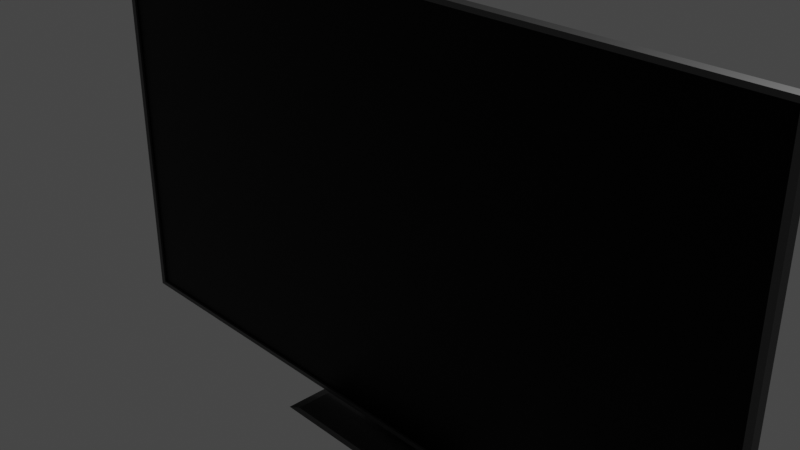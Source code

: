# Source: tv.blend  (saved by Blender 3.1.7; exported with 4.5.12 LTS)
import bpy
from mathutils import Matrix  # noqa: F401  (used for matrix-valued properties, if any)

bpy.ops.wm.read_factory_settings(use_empty=True)
scene = bpy.context.scene
scene.name = 'Scene'

# ---- collections
col_collection = bpy.data.collections.new('Collection'); scene.collection.children.link(col_collection)

# ---- materials (node trees are filled in below, after node groups)
mat_outter = bpy.data.materials.new('outter')
mat_outter.use_transparent_shadow = False
mat_screen = bpy.data.materials.new('screen')
mat_screen.use_transparent_shadow = False

# ---- material node trees
mat_outter.use_nodes = True; mat_outter.node_tree.nodes.clear()
_N = mat_outter.node_tree.nodes; _L = mat_outter.node_tree.links
n0 = _N.new('ShaderNodeBsdfPrincipled'); n0.name = 'Principled BSDF'; n0.location = (10, 300)
n0.distribution = 'GGX'
n0.subsurface_method = 'RANDOM_WALK_SKIN'
n0.inputs[0].default_value = (0.1107, 0.1107, 0.1107, 1.0)
n0.inputs[1].default_value = 1.0
n0.inputs[3].default_value = 1.45
n0.inputs[19].default_value = 0.25
n0.inputs[27].default_value = (0.0, 0.0, 0.0, 1.0)
n0.inputs[28].default_value = 1.0
n1 = _N.new('ShaderNodeOutputMaterial'); n1.name = 'Material Output'; n1.location = (300, 300)
_L.new(n0.outputs[0], n1.inputs[0])
n1.is_active_output = True
mat_screen.use_nodes = True; mat_screen.node_tree.nodes.clear()
_N = mat_screen.node_tree.nodes; _L = mat_screen.node_tree.links
n0 = _N.new('ShaderNodeBsdfPrincipled'); n0.name = 'Principled BSDF'; n0.location = (10, 300)
n0.distribution = 'GGX'
n0.subsurface_method = 'RANDOM_WALK_SKIN'
n0.inputs[0].default_value = (0.0, 0.0, 0.0, 1.0)
n0.inputs[1].default_value = 0.7971
n0.inputs[3].default_value = 1.45
n0.inputs[27].default_value = (0.0, 0.0, 0.0, 1.0)
n0.inputs[28].default_value = 1.0
n1 = _N.new('ShaderNodeOutputMaterial'); n1.name = 'Material Output'; n1.location = (300, 300)
_L.new(n0.outputs[0], n1.inputs[0])
n1.is_active_output = True

# ---- world
world_world = bpy.data.worlds.new('World'); scene.world = world_world
world_world.use_nodes = True; world_world.node_tree.nodes.clear()
_N = world_world.node_tree.nodes; _L = world_world.node_tree.links
n0 = _N.new('ShaderNodeOutputWorld'); n0.name = 'World Output'; n0.location = (300, 300)
n1 = _N.new('ShaderNodeBackground'); n1.name = 'Background'; n1.location = (10, 300)
n1.inputs[0].default_value = (0.05088, 0.05088, 0.05088, 1.0)
_L.new(n1.outputs[0], n0.inputs[0])
n0.is_active_output = True
world_world.color = (0.05088, 0.05088, 0.05088)
world_world.use_sun_shadow = False
world_world.sun_shadow_jitter_overblur = 0.0

# ---- cameras
cam_camera = bpy.data.cameras.new('Camera')
cam_camera.clip_end = 100.0
cam_camera.ortho_scale = 7.314

# ---- lights
light_light = bpy.data.lights.new('Light', 'POINT')
light_light.transmission_factor = 0.0
light_light.energy = 1000.0
light_light.shadow_soft_size = 0.1
light_light.shadow_maximum_resolution = 0.006
light_light.use_absolute_resolution = True

# ---- meshes
me_cube_001 = bpy.data.meshes.new('Cube.001')
me_cube_001.from_pydata([(-1.0, -1.0, -1.0), (-1.0, -1.0, 1.0), (-1.0, 1.0, -1.0), (-1.0, 1.0, 1.0), (1.0, -1.0, -1.0), (1.0, -1.0, 1.0), (1.0, 1.0, -1.0), (1.0, 1.0, 1.0), (-0.9839, -1.0, -0.9784), (-0.9839, -1.0, 0.9784), (0.9839, -1.0, 0.9784), (0.9839, -1.0, -0.9784), (-0.9839, -0.5601, -0.9784), (-0.9839, -0.5601, 0.9784), (0.9839, -0.5601, 0.9784), (0.9839, -0.5601, -0.9784)], [], [(0, 1, 3, 2), (2, 3, 7, 6), (6, 7, 5, 4), (5, 1, 9, 10), (2, 6, 4, 0), (7, 3, 1, 5), (9, 8, 12, 13), (4, 5, 10, 11), (1, 0, 8, 9), (0, 4, 11, 8), (10, 9, 13, 14), (11, 10, 14, 15), (8, 11, 15, 12)])
_uv = me_cube_001.uv_layers.new(name='UVMap')
_uv.uv.foreach_set('vector', [0.375, 0.0, 0.625, 0.0, 0.625, 0.25, 0.375, 0.25, 0.375, 0.25, 0.625, 0.25, 0.625, 0.5, 0.375, 0.5, 0.375, 0.5, 0.625, 0.5, 0.625, 0.75, 0.375, 0.75, 0.625, 0.75, 0.875, 0.75, 0.875, 0.75, 0.625, 0.75, 0.125, 0.5, 0.375, 0.5, 0.375, 0.75, 0.125, 0.75, 0.625, 0.5, 0.875, 0.5, 0.875, 0.75, 0.625, 0.75, 0.625, 0.0, 0.375, 0.0, 0.375, 0.0, 0.625, 0.0, 0.375, 0.75, 0.625, 0.75, 0.625, 0.75, 0.375, 0.75, 0.625, 0.0, 0.375, 0.0, 0.375, 0.0, 0.625, 0.0, 0.125, 0.75, 0.375, 0.75, 0.375, 0.75, 0.125, 0.75, 0.625, 0.75, 0.875, 0.75, 0.875, 0.75, 0.625, 0.75, 0.375, 0.75, 0.625, 0.75, 0.625, 0.75, 0.375, 0.75, 0.125, 0.75, 0.375, 0.75, 0.375, 0.75, 0.125, 0.75])
me_cube_001.materials.append(mat_outter)
me_cube_001.use_remesh_fix_poles = True
me_cube_001.use_remesh_preserve_attributes = False
me_cube_001.update()
me_cube_002 = bpy.data.meshes.new('Cube.002')
me_cube_002.from_pydata([(-0.9839, -0.5601, -0.9784), (-0.9839, -0.5601, 0.9784), (0.9839, -0.5601, 0.9784), (0.9839, -0.5601, -0.9784)], [], [(3, 2, 1, 0)])
_uv = me_cube_002.uv_layers.new(name='UVMap')
_uv.uv.foreach_set('vector', [0.375, 0.75, 0.625, 0.75, 0.625, 1.0, 0.375, 1.0])
me_cube_002.materials.append(mat_screen)
me_cube_002.use_remesh_fix_poles = True
me_cube_002.use_remesh_preserve_attributes = False
me_cube_002.update()
me_cube_003 = bpy.data.meshes.new('Cube.003')
me_cube_003.from_pydata([(-1.0, -1.0, -1.29), (-1.0, -1.0, 1.862), (-1.0, 0.4904, -1.29), (-1.0, 0.4904, 1.862), (1.0, -1.0, -1.29), (1.0, -1.0, 1.862), (1.0, 0.4904, -1.29), (1.0, 0.4904, 1.862), (-1.0, -0.2548, -1.306), (-1.0, -0.2548, 1.877), (1.0, -0.2548, -1.306), (1.0, -0.2548, 1.877), (-0.5075, 0.4904, 1.514), (-0.5075, 0.4904, -0.8529), (0.5075, 0.4904, -0.8529), (0.5075, 0.4904, 1.514), (-0.5075, 2.683, 1.869), (-0.5075, 14.06, -0.6361), (0.5075, 14.06, -0.6361), (0.5075, 2.683, 1.869)], [], [(8, 9, 3, 2), (7, 6, 14, 15), (10, 11, 5, 4), (4, 5, 1, 0), (8, 10, 4, 0), (11, 9, 1, 5), (7, 3, 9, 11), (2, 6, 10, 8), (6, 7, 11, 10), (0, 1, 9, 8), (12, 15, 19, 16), (6, 2, 13, 14), (3, 7, 15, 12), (2, 3, 12, 13), (17, 16, 19, 18), (13, 12, 16, 17), (15, 14, 18, 19), (14, 13, 17, 18)])
_uv = me_cube_003.uv_layers.new(name='UVMap')
_uv.uv.foreach_set('vector', [0.375, 0.125, 0.625, 0.125, 0.625, 0.25, 0.375, 0.25, 0.625, 0.5, 0.375, 0.5, 0.375, 0.5, 0.625, 0.5, 0.375, 0.625, 0.625, 0.625, 0.625, 0.75, 0.375, 0.75, 0.375, 0.75, 0.625, 0.75, 0.625, 1.0, 0.375, 1.0, 0.125, 0.625, 0.375, 0.625, 0.375, 0.75, 0.125, 0.75, 0.625, 0.625, 0.875, 0.625, 0.875, 0.75, 0.625, 0.75, 0.625, 0.5, 0.875, 0.5, 0.875, 0.625, 0.625, 0.625, 0.125, 0.5, 0.375, 0.5, 0.375, 0.625, 0.125, 0.625, 0.375, 0.5, 0.625, 0.5, 0.625, 0.625, 0.375, 0.625, 0.375, 0.0, 0.625, 0.0, 0.625, 0.125, 0.375, 0.125, 0.875, 0.5, 0.625, 0.5, 0.625, 0.5, 0.875, 0.5, 0.375, 0.5, 0.125, 0.5, 0.125, 0.5, 0.375, 0.5, 0.875, 0.5, 0.625, 0.5, 0.625, 0.5, 0.875, 0.5, 0.375, 0.25, 0.625, 0.25, 0.625, 0.25, 0.375, 0.25, 0.375, 0.25, 0.625, 0.25, 0.625, 0.5, 0.375, 0.5, 0.375, 0.25, 0.625, 0.25, 0.625, 0.25, 0.375, 0.25, 0.625, 0.5, 0.375, 0.5, 0.375, 0.5, 0.625, 0.5, 0.375, 0.5, 0.125, 0.5, 0.125, 0.5, 0.375, 0.5])
me_cube_003.materials.append(mat_outter)
me_cube_003.use_remesh_fix_poles = True
me_cube_003.use_remesh_preserve_attributes = False
me_cube_003.update()
me_cube_004 = bpy.data.meshes.new('Cube.004')
me_cube_004.from_pydata([(-1.0, -1.0, -1.0), (-0.8822, -0.4047, -0.6632), (-1.0, 16.83, -1.0), (-0.8822, 16.83, -0.6632), (1.0, -1.0, -1.0), (0.8822, -0.4047, -0.6632), (1.0, 16.83, -1.0), (0.8822, 16.83, -0.6632)], [], [(0, 1, 3, 2), (2, 3, 7, 6), (6, 7, 5, 4), (4, 5, 1, 0), (2, 6, 4, 0), (7, 3, 1, 5)])
_uv = me_cube_004.uv_layers.new(name='UVMap')
_uv.uv.foreach_set('vector', [0.375, 0.0, 0.625, 0.0, 0.625, 0.25, 0.375, 0.25, 0.375, 0.25, 0.625, 0.25, 0.625, 0.5, 0.375, 0.5, 0.375, 0.5, 0.625, 0.5, 0.625, 0.75, 0.375, 0.75, 0.375, 0.75, 0.625, 0.75, 0.625, 1.0, 0.375, 1.0, 0.125, 0.5, 0.375, 0.5, 0.375, 0.75, 0.125, 0.75, 0.625, 0.5, 0.875, 0.5, 0.875, 0.75, 0.625, 0.75])
me_cube_004.materials.append(mat_outter)
me_cube_004.use_remesh_fix_poles = True
me_cube_004.use_remesh_preserve_attributes = False
me_cube_004.use_mirror_x = True
me_cube_004.update()
me_cube_005 = bpy.data.meshes.new('Cube.005')
me_cube_005.from_pydata([(-1.0, -0.5048, -2.207), (-1.0, -0.2045, 2.1), (-1.0, 0.194, -2.492), (-1.0, 0.07221, 2.107), (1.0, -0.5048, -2.207), (1.0, -0.2045, 2.1), (1.0, 0.194, -2.492), (1.0, 0.07221, 2.107), (-1.0, -0.5089, -0.5188), (-1.0, 0.23, -0.7021), (1.0, 0.23, -0.7021), (1.0, -0.5089, -0.5188), (-1.0, 0.2411, -2.026), (1.0, 0.2411, -2.026), (1.0, -0.4756, -1.602), (-1.0, -0.4756, -1.602), (-1.0, -0.4432, -0.3919), (-1.0, 0.2204, -0.5309), (1.0, 0.2204, -0.5309), (1.0, -0.4432, -0.3919), (-1.0, -0.452, 0.2952), (-1.0, 0.22, 0.2351), (1.0, 0.22, 0.2351), (1.0, -0.452, 0.2952), (-1.0, -0.2991, 1.41), (-1.0, 0.187, 1.383), (1.0, 0.187, 1.383), (1.0, -0.2991, 1.41), (-1.0, -0.2518, 1.755), (-1.0, 0.1542, 1.745), (1.0, 0.1542, 1.745), (1.0, -0.2518, 1.755), (-1.0, 0.2253, -2.265), (1.0, 0.2253, -2.265), (1.0, -0.4763, -1.888), (-1.0, -0.4763, -1.888), (-1.0, -0.5553, -2.309), (-1.0, -0.1829, -2.524), (1.0, -0.5553, -2.309), (1.0, -0.1829, -2.524)], [], [(28, 1, 3, 29), (29, 3, 7, 30), (30, 7, 5, 31), (31, 5, 1, 28), (2, 6, 39, 37), (7, 3, 1, 5), (14, 11, 8, 15), (13, 10, 11, 14), (12, 9, 10, 13), (15, 8, 9, 12), (35, 15, 12, 32), (32, 12, 13, 33), (33, 13, 14, 34), (34, 14, 15, 35), (11, 19, 16, 8), (10, 18, 19, 11), (9, 17, 18, 10), (8, 16, 17, 9), (19, 23, 20, 16), (18, 22, 23, 19), (17, 21, 22, 18), (16, 20, 21, 17), (23, 27, 24, 20), (22, 26, 27, 23), (21, 25, 26, 22), (20, 24, 25, 21), (27, 31, 28, 24), (26, 30, 31, 27), (25, 29, 30, 26), (24, 28, 29, 25), (4, 34, 35, 0), (6, 33, 34, 4), (2, 32, 33, 6), (0, 35, 32, 2), (37, 39, 38, 36), (0, 2, 37, 36), (6, 4, 38, 39), (4, 0, 36, 38)])
_uv = me_cube_005.uv_layers.new(name='UVMap')
_uv.uv.foreach_set('vector', [0.6054, 0.0, 0.625, 0.0, 0.625, 0.25, 0.6054, 0.25, 0.6054, 0.25, 0.625, 0.25, 0.625, 0.5, 0.6054, 0.5, 0.6054, 0.5, 0.625, 0.5, 0.625, 0.75, 0.6054, 0.75, 0.6054, 0.75, 0.625, 0.75, 0.625, 1.0, 0.6054, 1.0, 0.375, 0.25, 0.375, 0.5, 0.375, 0.5, 0.375, 0.25, 0.625, 0.5, 0.875, 0.5, 0.875, 0.75, 0.625, 0.75, 0.4107, 0.75, 0.4725, 0.75, 0.4725, 1.0, 0.4107, 1.0, 0.4107, 0.5, 0.4725, 0.5, 0.4725, 0.75, 0.4107, 0.75, 0.4107, 0.25, 0.4725, 0.25, 0.4725, 0.5, 0.4107, 0.5, 0.4107, 0.0, 0.4725, 0.0, 0.4725, 0.25, 0.4107, 0.25, 0.394, 0.0, 0.4107, 0.0, 0.4107, 0.25, 0.394, 0.25, 0.394, 0.25, 0.4107, 0.25, 0.4107, 0.5, 0.394, 0.5, 0.394, 0.5, 0.4107, 0.5, 0.4107, 0.75, 0.394, 0.75, 0.394, 0.75, 0.4107, 0.75, 0.4107, 1.0, 0.394, 1.0, 0.4725, 0.75, 0.4818, 0.75, 0.4818, 1.0, 0.4725, 1.0, 0.4725, 0.5, 0.4818, 0.5, 0.4818, 0.75, 0.4725, 0.75, 0.4725, 0.25, 0.4818, 0.25, 0.4818, 0.5, 0.4725, 0.5, 0.4725, 0.0, 0.4818, 0.0, 0.4818, 0.25, 0.4725, 0.25, 0.4818, 0.75, 0.5226, 0.75, 0.5226, 1.0, 0.4818, 1.0, 0.4818, 0.5, 0.5226, 0.5, 0.5226, 0.75, 0.4818, 0.75, 0.4818, 0.25, 0.5226, 0.25, 0.5226, 0.5, 0.4818, 0.5, 0.4818, 0.0, 0.5226, 0.0, 0.5226, 0.25, 0.4818, 0.25, 0.5226, 0.75, 0.5859, 0.75, 0.5859, 1.0, 0.5226, 1.0, 0.5226, 0.5, 0.5859, 0.5, 0.5859, 0.75, 0.5226, 0.75, 0.5226, 0.25, 0.5859, 0.25, 0.5859, 0.5, 0.5226, 0.5, 0.5226, 0.0, 0.5859, 0.0, 0.5859, 0.25, 0.5226, 0.25, 0.5859, 0.75, 0.6054, 0.75, 0.6054, 1.0, 0.5859, 1.0, 0.5859, 0.5, 0.6054, 0.5, 0.6054, 0.75, 0.5859, 0.75, 0.5859, 0.25, 0.6054, 0.25, 0.6054, 0.5, 0.5859, 0.5, 0.5859, 0.0, 0.6054, 0.0, 0.6054, 0.25, 0.5859, 0.25, 0.375, 0.75, 0.394, 0.75, 0.394, 1.0, 0.375, 1.0, 0.375, 0.5, 0.394, 0.5, 0.394, 0.75, 0.375, 0.75, 0.375, 0.25, 0.394, 0.25, 0.394, 0.5, 0.375, 0.5, 0.375, 0.0, 0.394, 0.0, 0.394, 0.25, 0.375, 0.25, 0.125, 0.5, 0.375, 0.5, 0.375, 0.75, 0.125, 0.75, 0.375, 0.0, 0.375, 0.25, 0.375, 0.25, 0.375, 0.0, 0.375, 0.5, 0.375, 0.75, 0.375, 0.75, 0.375, 0.5, 0.375, 0.75, 0.375, 1.0, 0.375, 1.0, 0.375, 0.75])
me_cube_005.materials.append(mat_outter)
me_cube_005.use_remesh_fix_poles = True
me_cube_005.use_remesh_preserve_attributes = False
me_cube_005.update()

# ---- objects
ob_light = bpy.data.objects.new('Light', light_light)
ob_camera = bpy.data.objects.new('Camera', cam_camera)
ob_empty = bpy.data.objects.new('Empty', None)
ob_screen = bpy.data.objects.new('screen', me_cube_001)
ob_empty_001 = bpy.data.objects.new('Empty.001', None)
ob_screen_001 = bpy.data.objects.new('screen.001', me_cube_002)
ob_cube = bpy.data.objects.new('Cube', me_cube_003)
ob_cube_001 = bpy.data.objects.new('Cube.001', me_cube_004)
ob_empty_002 = bpy.data.objects.new('Empty.002', None)
ob_cube_002 = bpy.data.objects.new('Cube.002', me_cube_005)

# ---- transforms, parenting, visibility, modifiers, constraints
ob_light.location = (4.076, 1.005, 5.904)
ob_light.rotation_euler = (0.6503, 0.05522, 1.866)
ob_light.lock_rotations_4d = False
ob_light.empty_display_type = 'ARROWS'
ob_light.color = (0.0, 0.0, 0.0, 0.0)
ob_light.lineart.crease_threshold = 0.0
ob_camera.location = (7.359, -6.926, 4.958)
ob_camera.rotation_euler = (1.109, 0.0, 0.8149)
ob_camera.lock_rotations_4d = False
ob_camera.empty_display_type = 'ARROWS'
ob_camera.color = (0.0, 0.0, 0.0, 0.0)
ob_camera.display_type = 'WIRE'
ob_camera.lineart.crease_threshold = 0.0
ob_empty.location = (0.0, 0.0, 0.0)
ob_empty.rotation_euler = (1.571, -0.0, 1.571)
ob_empty.empty_display_type = 'IMAGE'
ob_empty.empty_display_size = 5.0
ob_screen.location = (0.0, -0.2845, 0.06644)
ob_screen.scale = (4.253, 0.0594, 2.428)
ob_empty_001.location = (0.0, 0.0, -0.1894)
ob_empty_001.rotation_euler = (1.571, -0.0, -0.0)
ob_empty_001.scale = (1.702, 1.702, 1.702)
ob_empty_001.empty_display_type = 'IMAGE'
ob_empty_001.empty_display_size = 5.0
ob_screen_001.location = (0.0, -0.2845, 0.06644)
ob_screen_001.scale = (4.253, 0.0594, 2.428)
_m = ob_screen_001.modifiers.new('Solidify', 'SOLIDIFY')
_m.thickness = 0.66
ob_cube.location = (0.0, -0.206, -1.554)
ob_cube.scale = (1.017, 0.02106, 0.2292)
ob_cube_001.location = (0.0, -0.6669, -2.404)
ob_cube_001.scale = (1.017, 0.07727, 0.07727)
ob_cube_001.use_mesh_mirror_x = True
ob_empty_002.location = (0.0, 0.0, -0.1913)
ob_empty_002.rotation_euler = (1.571, -0.0, -0.0)
ob_empty_002.scale = (1.687, 1.687, 1.687)
ob_empty_002.empty_display_type = 'IMAGE'
ob_empty_002.empty_display_size = 5.0
ob_cube_002.location = (-3.794e-16, 0.267, -1.709)
ob_cube_002.rotation_euler = (0.5236, 1.11e-16, 2.975e-17)
ob_cube_002.scale = (1.017, 0.3391, 0.3391)
_m = ob_cube_002.modifiers.new('Subdivision', 'SUBSURF')
_m.levels = 4

# ---- collection membership
col_collection.objects.link(ob_light)
col_collection.objects.link(ob_camera)
col_collection.objects.link(ob_empty)
col_collection.objects.link(ob_screen)
col_collection.objects.link(ob_empty_001)
col_collection.objects.link(ob_screen_001)
col_collection.objects.link(ob_cube)
col_collection.objects.link(ob_cube_001)
col_collection.objects.link(ob_empty_002)
col_collection.objects.link(ob_cube_002)

# ---- scene / render settings (as saved in the file)
scene.camera = ob_camera
scene.frame_start = 1; scene.frame_end = 250; scene.frame_set(1)
scene.render.engine = 'BLENDER_EEVEE_NEXT'
scene.cycles.sampling_pattern = 'TABULATED_SOBOL'
scene.cycles.use_light_tree = False
scene.view_settings.view_transform = 'Filmic'
bpy.context.view_layer.update()
